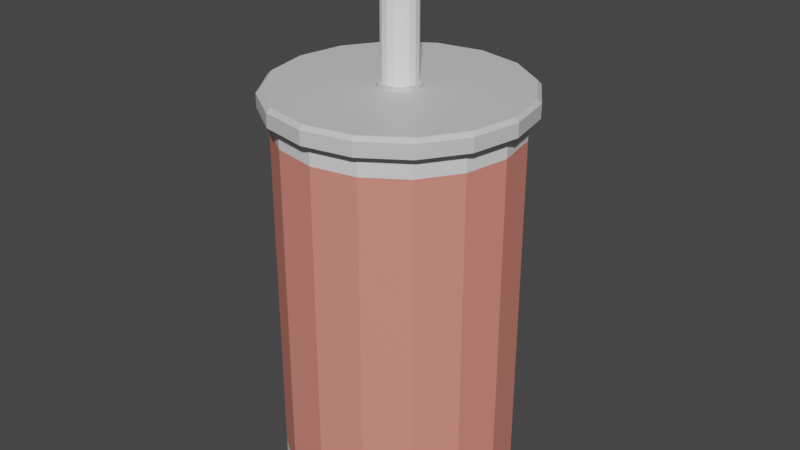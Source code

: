 # Source: PlasticCup.blend  (saved by Blender 3.5.10; exported with 4.5.12 LTS)
import bpy
from mathutils import Matrix  # noqa: F401  (used for matrix-valued properties, if any)

bpy.ops.wm.read_factory_settings(use_empty=True)
scene = bpy.context.scene
scene.name = 'Scene'

# ---- collections
col_collection = bpy.data.collections.new('Collection'); scene.collection.children.link(col_collection)

# ---- materials (node trees are filled in below, after node groups)
mat_edges = bpy.data.materials.new('Edges')
mat_edges.use_transparent_shadow = False
mat_graphic = bpy.data.materials.new('Graphic')
mat_graphic.use_transparent_shadow = False
mat_plastic = bpy.data.materials.new('Plastic')
mat_plastic.use_transparent_shadow = False
mat_straw = bpy.data.materials.new('Straw')
mat_straw.use_transparent_shadow = False

# ---- material node trees
mat_edges.use_nodes = True; mat_edges.node_tree.nodes.clear()
_N = mat_edges.node_tree.nodes; _L = mat_edges.node_tree.links
n0 = _N.new('ShaderNodeBsdfPrincipled'); n0.name = 'Principled BSDF'; n0.location = (10, 300)
n0.distribution = 'GGX'
n0.subsurface_method = 'RANDOM_WALK_SKIN'
n0.inputs[3].default_value = 1.45
n0.inputs[27].default_value = (0.0, 0.0, 0.0, 1.0)
n0.inputs[28].default_value = 1.0
n1 = _N.new('ShaderNodeOutputMaterial'); n1.name = 'Material Output'; n1.location = (300, 300)
_L.new(n0.outputs[0], n1.inputs[0])
n1.is_active_output = True
mat_graphic.use_nodes = True; mat_graphic.node_tree.nodes.clear()
_N = mat_graphic.node_tree.nodes; _L = mat_graphic.node_tree.links
n0 = _N.new('ShaderNodeBsdfPrincipled'); n0.name = 'Principled BSDF'; n0.location = (10, 300)
n0.distribution = 'GGX'
n0.subsurface_method = 'RANDOM_WALK_SKIN'
n0.inputs[0].default_value = (0.8, 0.2622, 0.2058, 1.0)
n0.inputs[3].default_value = 1.45
n0.inputs[27].default_value = (0.0, 0.0, 0.0, 1.0)
n0.inputs[28].default_value = 1.0
n1 = _N.new('ShaderNodeOutputMaterial'); n1.name = 'Material Output'; n1.location = (300, 300)
_L.new(n0.outputs[0], n1.inputs[0])
n1.is_active_output = True
mat_plastic.use_nodes = True; mat_plastic.node_tree.nodes.clear()
_N = mat_plastic.node_tree.nodes; _L = mat_plastic.node_tree.links
n0 = _N.new('ShaderNodeBsdfPrincipled'); n0.name = 'Principled BSDF'; n0.location = (10, 300)
n0.distribution = 'GGX'
n0.subsurface_method = 'RANDOM_WALK_SKIN'
n0.inputs[0].default_value = (0.6619, 0.6619, 0.6619, 1.0)
n0.inputs[3].default_value = 1.45
n0.inputs[27].default_value = (0.0, 0.0, 0.0, 1.0)
n0.inputs[28].default_value = 1.0
n1 = _N.new('ShaderNodeOutputMaterial'); n1.name = 'Material Output'; n1.location = (300, 300)
_L.new(n0.outputs[0], n1.inputs[0])
n1.is_active_output = True
mat_straw.use_nodes = True; mat_straw.node_tree.nodes.clear()
_N = mat_straw.node_tree.nodes; _L = mat_straw.node_tree.links
n0 = _N.new('ShaderNodeBsdfPrincipled'); n0.name = 'Principled BSDF'; n0.location = (10, 300)
n0.distribution = 'GGX'
n0.subsurface_method = 'RANDOM_WALK_SKIN'
n0.inputs[0].default_value = (1.0, 0.9576, 0.9893, 1.0)
n0.inputs[3].default_value = 1.45
n0.inputs[27].default_value = (0.0, 0.0, 0.0, 1.0)
n0.inputs[28].default_value = 1.0
n1 = _N.new('ShaderNodeOutputMaterial'); n1.name = 'Material Output'; n1.location = (300, 300)
_L.new(n0.outputs[0], n1.inputs[0])
n1.is_active_output = True

# ---- world
world_world = bpy.data.worlds.new('World'); scene.world = world_world
world_world.use_nodes = True; world_world.node_tree.nodes.clear()
_N = world_world.node_tree.nodes; _L = world_world.node_tree.links
n0 = _N.new('ShaderNodeOutputWorld'); n0.name = 'World Output'; n0.location = (300, 300)
n1 = _N.new('ShaderNodeBackground'); n1.name = 'Background'; n1.location = (10, 300)
n1.inputs[0].default_value = (0.05088, 0.05088, 0.05088, 1.0)
_L.new(n1.outputs[0], n0.inputs[0])
n0.is_active_output = True
world_world.color = (0.05088, 0.05088, 0.05088)
world_world.use_sun_shadow = False
world_world.sun_shadow_jitter_overblur = 0.0

# ---- meshes
me_cylinder = bpy.data.meshes.new('Cylinder')
me_cylinder.from_pydata([(0.0, 0.03835, 0.0), (0.0, 0.03418, 0.128), (0.01468, 0.03543, 0.0), (0.01308, 0.03158, 0.128), (0.02712, 0.02712, 0.0), (0.02417, 0.02417, 0.128), (0.03543, 0.01468, 0.0), (0.03158, 0.01308, 0.128), (0.03835, 0.0, 0.0), (0.03418, 0.0, 0.128), (0.03543, -0.01468, 0.0), (0.03158, -0.01308, 0.128), (0.02712, -0.02712, 0.0), (0.02417, -0.02417, 0.128), (0.01468, -0.03543, 0.0), (0.01308, -0.03158, 0.128), (0.0, -0.03835, 0.0), (0.0, -0.03418, 0.128), (-0.01468, -0.03543, 0.0), (-0.01308, -0.03158, 0.128), (-0.02712, -0.02712, 0.0), (-0.02417, -0.02417, 0.128), (-0.03543, -0.01468, 0.0), (-0.03158, -0.01308, 0.128), (-0.03835, 0.0, 0.0), (-0.03418, 0.0, 0.128), (-0.03543, 0.01468, 0.0), (-0.03158, 0.01308, 0.128), (-0.02712, 0.02712, 0.0), (-0.02417, 0.02417, 0.128), (-0.01468, 0.03543, 0.0), (-0.01308, 0.03158, 0.128), (0.01468, 0.03543, 0.128), (0.0, 0.03835, 0.128), (0.02712, 0.02712, 0.128), (0.03543, 0.01468, 0.128), (0.03835, 0.0, 0.128), (0.03543, -0.01468, 0.128), (0.02712, -0.02712, 0.128), (0.01468, -0.03543, 0.128), (0.0, -0.03835, 0.128), (-0.01468, -0.03543, 0.128), (-0.02712, -0.02712, 0.128), (-0.03543, -0.01468, 0.128), (-0.03835, 0.0, 0.128), (-0.03543, 0.01468, 0.128), (-0.02712, 0.02712, 0.128), (-0.01468, 0.03543, 0.128), (0.01308, 0.03158, 0.005002), (0.0, 0.03418, 0.005002), (0.02417, 0.02417, 0.005002), (0.03158, 0.01308, 0.005002), (0.03418, 0.0, 0.005002), (0.03158, -0.01308, 0.005002), (0.02417, -0.02417, 0.005002), (0.01308, -0.03158, 0.005002), (0.0, -0.03418, 0.005002), (-0.01308, -0.03158, 0.005002), (-0.02417, -0.02417, 0.005002), (-0.03158, -0.01308, 0.005002), (-0.03418, 0.0, 0.005002), (-0.03158, 0.01308, 0.005002), (-0.02417, 0.02417, 0.005002), (-0.01308, 0.03158, 0.005002), (0.0, 0.03835, 0.007394), (0.0, 0.03835, 0.1206), (0.01468, 0.03543, 0.1206), (0.01468, 0.03543, 0.007394), (0.02712, 0.02712, 0.1206), (0.02712, 0.02712, 0.007394), (0.03543, 0.01468, 0.1206), (0.03543, 0.01468, 0.007394), (0.03835, 0.0, 0.1206), (0.03835, 0.0, 0.007394), (0.03543, -0.01468, 0.1206), (0.03543, -0.01468, 0.007394), (0.02712, -0.02712, 0.1206), (0.02712, -0.02712, 0.007394), (0.01468, -0.03543, 0.1206), (0.01468, -0.03543, 0.007394), (0.0, -0.03835, 0.1206), (0.0, -0.03835, 0.007394), (-0.01468, -0.03543, 0.1206), (-0.01468, -0.03543, 0.007394), (-0.02712, -0.02712, 0.1206), (-0.02712, -0.02712, 0.007394), (-0.03543, -0.01468, 0.1206), (-0.03543, -0.01468, 0.007394), (-0.03835, 0.0, 0.1206), (-0.03835, 0.0, 0.007394), (-0.03543, 0.01468, 0.1206), (-0.03543, 0.01468, 0.007394), (-0.02712, 0.02712, 0.1206), (-0.02712, 0.02712, 0.007394), (-0.01468, 0.03543, 0.1206), (-0.01468, 0.03543, 0.007394)], [], [(65, 33, 32, 66), (66, 32, 34, 68), (68, 34, 35, 70), (70, 35, 36, 72), (72, 36, 37, 74), (74, 37, 38, 76), (76, 38, 39, 78), (78, 39, 40, 80), (80, 40, 41, 82), (82, 41, 42, 84), (84, 42, 43, 86), (86, 43, 44, 88), (88, 44, 45, 90), (90, 45, 46, 92), (1, 31, 63, 49), (92, 46, 47, 94), (94, 47, 33, 65), (0, 2, 4, 6, 8, 10, 12, 14, 16, 18, 20, 22, 24, 26, 28, 30), (1, 3, 32, 33), (3, 5, 34, 32), (5, 7, 35, 34), (7, 9, 36, 35), (9, 11, 37, 36), (11, 13, 38, 37), (13, 15, 39, 38), (15, 17, 40, 39), (17, 19, 41, 40), (19, 21, 42, 41), (21, 23, 43, 42), (23, 25, 44, 43), (25, 27, 45, 44), (27, 29, 46, 45), (29, 31, 47, 46), (31, 1, 33, 47), (48, 49, 63, 62, 61, 60, 59, 58, 57, 56, 55, 54, 53, 52, 51, 50), (19, 17, 56, 57), (5, 3, 48, 50), (21, 19, 57, 58), (7, 5, 50, 51), (23, 21, 58, 59), (9, 7, 51, 52), (25, 23, 59, 60), (11, 9, 52, 53), (27, 25, 60, 61), (13, 11, 53, 54), (29, 27, 61, 62), (15, 13, 54, 55), (31, 29, 62, 63), (17, 15, 55, 56), (3, 1, 49, 48), (30, 95, 64, 0), (95, 94, 65, 64), (28, 93, 95, 30), (93, 92, 94, 95), (26, 91, 93, 28), (91, 90, 92, 93), (24, 89, 91, 26), (89, 88, 90, 91), (22, 87, 89, 24), (87, 86, 88, 89), (20, 85, 87, 22), (85, 84, 86, 87), (18, 83, 85, 20), (83, 82, 84, 85), (16, 81, 83, 18), (81, 80, 82, 83), (14, 79, 81, 16), (79, 78, 80, 81), (12, 77, 79, 14), (77, 76, 78, 79), (10, 75, 77, 12), (75, 74, 76, 77), (8, 73, 75, 10), (73, 72, 74, 75), (6, 71, 73, 8), (71, 70, 72, 73), (4, 69, 71, 6), (69, 68, 70, 71), (2, 67, 69, 4), (67, 66, 68, 69), (0, 64, 67, 2), (64, 65, 66, 67)])
me_cylinder.polygons.foreach_set('material_index', [0, 0, 0, 0, 0, 0, 0, 0, 0, 0, 0, 0, 0, 0, 0, 0, 0, 0, 0, 0, 0, 0, 0, 0, 0, 0, 0, 0, 0, 0, 0, 0, 0, 0, 0, 0, 0, 0, 0, 0, 0, 0, 0, 0, 0, 0, 0, 0, 0, 0, 0, 1, 0, 1, 0, 1, 0, 1, 0, 1, 0, 1, 0, 1, 0, 1, 0, 1, 0, 1, 0, 1, 0, 1, 0, 1, 0, 1, 0, 1, 0, 1])
_uv = me_cylinder.uv_layers.new(name='UVMap')
_uv.uv.foreach_set('vector', [1.0, 0.8333, 1.0, 1.0, 0.9375, 1.0, 0.9375, 0.8333, 0.9375, 0.8333, 0.9375, 1.0, 0.875, 1.0, 0.875, 0.8333, 0.875, 0.8333, 0.875, 1.0, 0.8125, 1.0, 0.8125, 0.8333, 0.8125, 0.8333, 0.8125, 1.0, 0.75, 1.0, 0.75, 0.8333, 0.75, 0.8333, 0.75, 1.0, 0.6875, 1.0, 0.6875, 0.8333, 0.6875, 0.8333, 0.6875, 1.0, 0.625, 1.0, 0.625, 0.8333, 0.625, 0.8333, 0.625, 1.0, 0.5625, 1.0, 0.5625, 0.8333, 0.5625, 0.8333, 0.5625, 1.0, 0.5, 1.0, 0.5, 0.8333, 0.5, 0.8333, 0.5, 1.0, 0.4375, 1.0, 0.4375, 0.8333, 0.4375, 0.8333, 0.4375, 1.0, 0.375, 1.0, 0.375, 0.8333, 0.375, 0.8333, 0.375, 1.0, 0.3125, 1.0, 0.3125, 0.8333, 0.3125, 0.8333, 0.3125, 1.0, 0.25, 1.0, 0.25, 0.8333, 0.25, 0.8333, 0.25, 1.0, 0.1875, 1.0, 0.1875, 0.8333, 0.1875, 0.8333, 0.1875, 1.0, 0.125, 1.0, 0.125, 0.8333, 0.25, 0.4639, 0.1681, 0.4476, 0.1681, 0.4476, 0.25, 0.4639, 0.125, 0.8333, 0.125, 1.0, 0.0625, 1.0, 0.0625, 0.8333, 0.0625, 0.8333, 0.0625, 1.0, 0.0, 1.0, 0.0, 0.8333, 0.75, 0.49, 0.8418, 0.4717, 0.9197, 0.4197, 0.9717, 0.3418, 0.99, 0.25, 0.9717, 0.1582, 0.9197, 0.08029, 0.8418, 0.02827, 0.75, 0.01, 0.6582, 0.02827, 0.5803, 0.08029, 0.5283, 0.1582, 0.51, 0.25, 0.5283, 0.3418, 0.5803, 0.4197, 0.6582, 0.4717, 0.25, 0.4639, 0.3319, 0.4476, 0.3418, 0.4717, 0.25, 0.49, 0.3319, 0.4476, 0.4013, 0.4013, 0.4197, 0.4197, 0.3418, 0.4717, 0.4013, 0.4013, 0.4476, 0.3319, 0.4717, 0.3418, 0.4197, 0.4197, 0.4476, 0.3319, 0.4639, 0.25, 0.49, 0.25, 0.4717, 0.3418, 0.4639, 0.25, 0.4476, 0.1681, 0.4717, 0.1582, 0.49, 0.25, 0.4476, 0.1681, 0.4013, 0.09874, 0.4197, 0.08029, 0.4717, 0.1582, 0.4013, 0.09874, 0.3319, 0.05237, 0.3418, 0.02827, 0.4197, 0.08029, 0.3319, 0.05237, 0.25, 0.03609, 0.25, 0.01, 0.3418, 0.02827, 0.25, 0.03609, 0.1681, 0.05237, 0.1582, 0.02827, 0.25, 0.01, 0.1681, 0.05237, 0.09874, 0.09874, 0.08029, 0.08029, 0.1582, 0.02827, 0.09874, 0.09874, 0.05237, 0.1681, 0.02827, 0.1582, 0.08029, 0.08029, 0.05237, 0.1681, 0.03609, 0.25, 0.01, 0.25, 0.02827, 0.1582, 0.03609, 0.25, 0.05237, 0.3319, 0.02827, 0.3418, 0.01, 0.25, 0.05237, 0.3319, 0.09874, 0.4013, 0.08029, 0.4197, 0.02827, 0.3418, 0.09874, 0.4013, 0.1681, 0.4476, 0.1582, 0.4717, 0.08029, 0.4197, 0.1681, 0.4476, 0.25, 0.4639, 0.25, 0.49, 0.1582, 0.4717, 0.3319, 0.4476, 0.25, 0.4639, 0.1681, 0.4476, 0.09874, 0.4013, 0.05237, 0.3319, 0.03609, 0.25, 0.05237, 0.1681, 0.09874, 0.09874, 0.1681, 0.05237, 0.25, 0.03609, 0.3319, 0.05237, 0.4013, 0.09874, 0.4476, 0.1681, 0.4639, 0.25, 0.4476, 0.3319, 0.4013, 0.4013, 0.1681, 0.05237, 0.25, 0.03609, 0.25, 0.03609, 0.1681, 0.05237, 0.4013, 0.4013, 0.3319, 0.4476, 0.3319, 0.4476, 0.4013, 0.4013, 0.09874, 0.09874, 0.1681, 0.05237, 0.1681, 0.05237, 0.09874, 0.09874, 0.4476, 0.3319, 0.4013, 0.4013, 0.4013, 0.4013, 0.4476, 0.3319, 0.05237, 0.1681, 0.09874, 0.09874, 0.09874, 0.09874, 0.05237, 0.1681, 0.4639, 0.25, 0.4476, 0.3319, 0.4476, 0.3319, 0.4639, 0.25, 0.03609, 0.25, 0.05237, 0.1681, 0.05237, 0.1681, 0.03609, 0.25, 0.4476, 0.1681, 0.4639, 0.25, 0.4639, 0.25, 0.4476, 0.1681, 0.05237, 0.3319, 0.03609, 0.25, 0.03609, 0.25, 0.05237, 0.3319, 0.4013, 0.09874, 0.4476, 0.1681, 0.4476, 0.1681, 0.4013, 0.09874, 0.09874, 0.4013, 0.05237, 0.3319, 0.05237, 0.3319, 0.09874, 0.4013, 0.3319, 0.05237, 0.4013, 0.09874, 0.4013, 0.09874, 0.3319, 0.05237, 0.1681, 0.4476, 0.09874, 0.4013, 0.09874, 0.4013, 0.1681, 0.4476, 0.25, 0.03609, 0.3319, 0.05237, 0.3319, 0.05237, 0.25, 0.03609, 0.3319, 0.4476, 0.25, 0.4639, 0.25, 0.4639, 0.3319, 0.4476, 0.0625, 0.5, 0.0625, 0.6667, 0.0, 0.6667, 0.0, 0.5, 0.0625, 0.6667, 0.0625, 0.8333, 0.0, 0.8333, 0.0, 0.6667, 0.125, 0.5, 0.125, 0.6667, 0.0625, 0.6667, 0.0625, 0.5, 0.125, 0.6667, 0.125, 0.8333, 0.0625, 0.8333, 0.0625, 0.6667, 0.1875, 0.5, 0.1875, 0.6667, 0.125, 0.6667, 0.125, 0.5, 0.1875, 0.6667, 0.1875, 0.8333, 0.125, 0.8333, 0.125, 0.6667, 0.25, 0.5, 0.25, 0.6667, 0.1875, 0.6667, 0.1875, 0.5, 0.25, 0.6667, 0.25, 0.8333, 0.1875, 0.8333, 0.1875, 0.6667, 0.3125, 0.5, 0.3125, 0.6667, 0.25, 0.6667, 0.25, 0.5, 0.3125, 0.6667, 0.3125, 0.8333, 0.25, 0.8333, 0.25, 0.6667, 0.375, 0.5, 0.375, 0.6667, 0.3125, 0.6667, 0.3125, 0.5, 0.375, 0.6667, 0.375, 0.8333, 0.3125, 0.8333, 0.3125, 0.6667, 0.4375, 0.5, 0.4375, 0.6667, 0.375, 0.6667, 0.375, 0.5, 0.4375, 0.6667, 0.4375, 0.8333, 0.375, 0.8333, 0.375, 0.6667, 0.5, 0.5, 0.5, 0.6667, 0.4375, 0.6667, 0.4375, 0.5, 0.5, 0.6667, 0.5, 0.8333, 0.4375, 0.8333, 0.4375, 0.6667, 0.5625, 0.5, 0.5625, 0.6667, 0.5, 0.6667, 0.5, 0.5, 0.5625, 0.6667, 0.5625, 0.8333, 0.5, 0.8333, 0.5, 0.6667, 0.625, 0.5, 0.625, 0.6667, 0.5625, 0.6667, 0.5625, 0.5, 0.625, 0.6667, 0.625, 0.8333, 0.5625, 0.8333, 0.5625, 0.6667, 0.6875, 0.5, 0.6875, 0.6667, 0.625, 0.6667, 0.625, 0.5, 0.6875, 0.6667, 0.6875, 0.8333, 0.625, 0.8333, 0.625, 0.6667, 0.75, 0.5, 0.75, 0.6667, 0.6875, 0.6667, 0.6875, 0.5, 0.75, 0.6667, 0.75, 0.8333, 0.6875, 0.8333, 0.6875, 0.6667, 0.8125, 0.5, 0.8125, 0.6667, 0.75, 0.6667, 0.75, 0.5, 0.8125, 0.6667, 0.8125, 0.8333, 0.75, 0.8333, 0.75, 0.6667, 0.875, 0.5, 0.875, 0.6667, 0.8125, 0.6667, 0.8125, 0.5, 0.875, 0.6667, 0.875, 0.8333, 0.8125, 0.8333, 0.8125, 0.6667, 0.9375, 0.5, 0.9375, 0.6667, 0.875, 0.6667, 0.875, 0.5, 0.9375, 0.6667, 0.9375, 0.8333, 0.875, 0.8333, 0.875, 0.6667, 1.0, 0.5, 1.0, 0.6667, 0.9375, 0.6667, 0.9375, 0.5, 1.0, 0.6667, 1.0, 0.8333, 0.9375, 0.8333, 0.9375, 0.6667])
me_cylinder.materials.append(mat_edges)
me_cylinder.materials.append(mat_graphic)
me_cylinder.update()
me_cylinder_001 = bpy.data.meshes.new('Cylinder.001')
me_cylinder_001.from_pydata([(0.0, 0.007065, 0.1335), (-1.899e-09, 0.03716, 0.1277), (-0.002704, 0.006527, 0.1335), (-0.01422, 0.03433, 0.1277), (-0.004996, 0.004996, 0.1335), (-0.02628, 0.02628, 0.1277), (-0.006527, 0.002704, 0.1335), (-0.03433, 0.01422, 0.1277), (-0.007065, 0.0, 0.1335), (-0.03716, 0.0, 0.1277), (-0.006527, -0.002704, 0.1335), (-0.03433, -0.01422, 0.1277), (-0.004996, -0.004996, 0.1335), (-0.02628, -0.02628, 0.1277), (-0.002704, -0.006527, 0.1335), (-0.01422, -0.03433, 0.1277), (0.0, -0.007065, 0.1335), (-1.899e-09, -0.03716, 0.1277), (0.002704, -0.006527, 0.1335), (0.01422, -0.03433, 0.1277), (0.004996, -0.004996, 0.1335), (0.02628, -0.02628, 0.1277), (0.006527, -0.002704, 0.1335), (0.03433, -0.01422, 0.1277), (0.007065, 0.0, 0.1335), (0.03716, 0.0, 0.1277), (0.006527, 0.002704, 0.1335), (0.03433, 0.01422, 0.1277), (0.004996, 0.004996, 0.1335), (0.02628, 0.02628, 0.1277), (0.002704, 0.006527, 0.1335), (0.01422, 0.03433, 0.1277), (-0.01596, 0.03852, 0.1277), (-1.899e-09, 0.04169, 0.1277), (-0.02948, 0.02948, 0.1277), (-0.03852, 0.01596, 0.1277), (-0.04169, 0.0, 0.1277), (-0.03852, -0.01596, 0.1277), (-0.02948, -0.02948, 0.1277), (-0.01596, -0.03852, 0.1277), (-1.899e-09, -0.04169, 0.1277), (0.01596, -0.03852, 0.1277), (0.02948, -0.02948, 0.1277), (0.03852, -0.01596, 0.1277), (0.04169, 0.0, 0.1277), (0.03852, 0.01596, 0.1277), (0.02948, 0.02948, 0.1277), (0.01596, 0.03852, 0.1277), (-0.01422, 0.03433, 0.1333), (-7.421e-11, 0.03716, 0.1333), (-0.02628, 0.02628, 0.1333), (-0.03433, 0.01422, 0.1333), (-0.03716, 0.0, 0.1333), (-0.03433, -0.01422, 0.1333), (-0.02628, -0.02628, 0.1333), (-0.01422, -0.03433, 0.1333), (-7.421e-11, -0.03716, 0.1333), (0.01422, -0.03433, 0.1333), (0.02628, -0.02628, 0.1333), (0.03433, -0.01422, 0.1333), (0.03716, 0.0, 0.1333), (0.03433, 0.01422, 0.1333), (0.02628, 0.02628, 0.1333), (0.01422, 0.03433, 0.1333), (0.0, 0.04039, 0.1335), (-0.01546, 0.03731, 0.1335), (-0.02856, 0.02856, 0.1335), (-0.03731, 0.01546, 0.1335), (-0.04039, 0.0, 0.1335), (-0.03731, -0.01546, 0.1335), (-0.02856, -0.02856, 0.1335), (-0.01546, -0.03731, 0.1335), (0.0, -0.04039, 0.1335), (0.01546, -0.03731, 0.1335), (0.02856, -0.02856, 0.1335), (0.03731, -0.01546, 0.1335), (0.04039, 0.0, 0.1335), (0.03731, 0.01546, 0.1335), (0.02856, 0.02856, 0.1335), (0.01546, 0.03731, 0.1335), (2.132e-09, 0.00474, 0.1752), (-0.001814, 0.004379, 0.1752), (-0.003352, 0.003352, 0.1752), (-0.004379, 0.001814, 0.1752), (-0.00474, 0.0, 0.1752), (-0.004379, -0.001814, 0.1752), (-0.003352, -0.003352, 0.1752), (-0.001814, -0.004379, 0.1752), (2.132e-09, -0.00474, 0.1752), (0.001814, -0.004379, 0.1752), (0.003352, -0.003352, 0.1752), (0.004379, -0.001814, 0.1752), (0.00474, 0.0, 0.1752), (0.004379, 0.001814, 0.1752), (0.003352, 0.003352, 0.1752), (0.001814, 0.004379, 0.1752), (2.132e-09, 0.005759, 0.1752), (-0.002204, 0.005321, 0.1752), (-0.004072, 0.004072, 0.1752), (-0.005321, 0.002204, 0.1752), (-0.005759, 0.0, 0.1752), (-0.005321, -0.002204, 0.1752), (-0.004072, -0.004072, 0.1752), (-0.002204, -0.005321, 0.1752), (2.132e-09, -0.005759, 0.1752), (0.002204, -0.005321, 0.1752), (0.004072, -0.004072, 0.1752), (0.005321, -0.002204, 0.1752), (0.005759, 0.0, 0.1752), (0.005321, 0.002204, 0.1752), (0.004072, 0.004072, 0.1752), (0.002204, 0.005321, 0.1752), (3.046e-08, 0.00474, 0.1344), (-0.001814, 0.004379, 0.1344), (-0.003352, 0.003352, 0.1344), (-0.004379, 0.001814, 0.1344), (-0.00474, 0.0, 0.1344), (-0.004379, -0.001814, 0.1344), (-0.003352, -0.003352, 0.1344), (-0.001814, -0.004379, 0.1344), (3.046e-08, -0.00474, 0.1344), (0.001814, -0.004379, 0.1344), (0.003352, -0.003352, 0.1344), (0.004379, -0.001814, 0.1344), (0.00474, 0.0, 0.1344), (0.004379, 0.001814, 0.1344), (0.003352, 0.003352, 0.1344), (0.001814, 0.004379, 0.1344), (-5.946e-07, 0.005759, 0.007389), (-0.002205, 0.005321, 0.007389), (-0.004073, 0.004072, 0.007389), (-0.005322, 0.002204, 0.007389), (-0.00576, -7.569e-10, 0.007389), (-0.005322, -0.002204, 0.007389), (-0.004073, -0.004072, 0.007389), (-0.002205, -0.005321, 0.007389), (-5.946e-07, -0.005759, 0.007389), (0.002203, -0.005321, 0.007389), (0.004072, -0.004072, 0.007389), (0.00532, -0.002204, 0.007389), (0.005759, -7.569e-10, 0.007389), (0.00532, 0.002204, 0.007389), (0.004072, 0.004072, 0.007389), (0.002203, 0.005321, 0.007389), (-5.641e-07, 0.00474, 0.0082), (-0.001815, 0.004379, 0.0082), (-0.003352, 0.003352, 0.0082), (-0.00438, 0.001814, 0.0082), (-0.004741, -7.569e-10, 0.0082), (-0.00438, -0.001814, 0.0082), (-0.003352, -0.003352, 0.0082), (-0.001815, -0.004379, 0.0082), (-5.641e-07, -0.00474, 0.0082), (0.001813, -0.004379, 0.0082), (0.003351, -0.003352, 0.0082), (0.004379, -0.001814, 0.0082), (0.00474, -7.569e-10, 0.0082), (0.004379, 0.001814, 0.0082), (0.003351, 0.003352, 0.0082), (0.001813, 0.004379, 0.0082), (0.0, 0.04169, 0.1322), (-0.01596, 0.03852, 0.1322), (-0.02948, 0.02948, 0.1322), (-0.03852, 0.01596, 0.1322), (-0.04169, 0.0, 0.1322), (-0.03852, -0.01596, 0.1322), (-0.02948, -0.02948, 0.1322), (-0.01596, -0.03852, 0.1322), (0.0, -0.04169, 0.1322), (0.01596, -0.03852, 0.1322), (0.02948, -0.02948, 0.1322), (0.03852, -0.01596, 0.1322), (0.04169, 0.0, 0.1322), (0.03852, 0.01596, 0.1322), (0.02948, 0.02948, 0.1322), (0.01596, 0.03852, 0.1322), (0.0, 0.005759, 0.1335), (-0.002204, 0.005321, 0.1335), (-0.004072, 0.004072, 0.1335), (-0.005321, 0.002204, 0.1335), (-0.005759, 0.0, 0.1335), (-0.005321, -0.002204, 0.1335), (-0.004072, -0.004072, 0.1335), (-0.002204, -0.005321, 0.1335), (0.0, -0.005759, 0.1335), (0.002204, -0.005321, 0.1335), (0.004072, -0.004072, 0.1335), (0.005321, -0.002204, 0.1335), (0.005759, 0.0, 0.1335), (0.005321, 0.002204, 0.1335), (0.004072, 0.004072, 0.1335), (0.002204, 0.005321, 0.1335), (0.0, 0.005759, 0.1347), (-0.002204, 0.005321, 0.1347), (-0.004072, 0.004072, 0.1347), (-0.005321, 0.002204, 0.1347), (-0.005759, 0.0, 0.1347), (-0.005321, -0.002204, 0.1347), (-0.004072, -0.004072, 0.1347), (-0.002204, -0.005321, 0.1347), (0.0, -0.005759, 0.1347), (0.002204, -0.005321, 0.1347), (0.004072, -0.004072, 0.1347), (0.005321, -0.002204, 0.1347), (0.005759, 0.0, 0.1347), (0.005321, 0.002204, 0.1347), (0.004072, 0.004072, 0.1347), (0.002204, 0.005321, 0.1347), (0.0, 0.007065, 0.1347), (-0.002704, 0.006527, 0.1347), (-0.004996, 0.004996, 0.1347), (-0.006527, 0.002704, 0.1347), (-0.007065, 0.0, 0.1347), (-0.006527, -0.002704, 0.1347), (-0.004996, -0.004996, 0.1347), (-0.002704, -0.006527, 0.1347), (0.0, -0.007065, 0.1347), (0.002704, -0.006527, 0.1347), (0.004996, -0.004996, 0.1347), (0.006527, -0.002704, 0.1347), (0.007065, 0.0, 0.1347), (0.006527, 0.002704, 0.1347), (0.004996, 0.004996, 0.1347), (0.002704, 0.006527, 0.1347)], [], [(160, 33, 32, 161), (161, 32, 34, 162), (162, 34, 35, 163), (163, 35, 36, 164), (164, 36, 37, 165), (165, 37, 38, 166), (166, 38, 39, 167), (167, 39, 40, 168), (168, 40, 41, 169), (169, 41, 42, 170), (170, 42, 43, 171), (171, 43, 44, 172), (172, 44, 45, 173), (173, 45, 46, 174), (1, 31, 63, 49), (174, 46, 47, 175), (175, 47, 33, 160), (183, 184, 104, 103), (1, 3, 32, 33), (3, 5, 34, 32), (5, 7, 35, 34), (7, 9, 36, 35), (9, 11, 37, 36), (11, 13, 38, 37), (13, 15, 39, 38), (15, 17, 40, 39), (17, 19, 41, 40), (19, 21, 42, 41), (21, 23, 43, 42), (23, 25, 44, 43), (25, 27, 45, 44), (27, 29, 46, 45), (29, 31, 47, 46), (31, 1, 33, 47), (19, 17, 56, 57), (5, 3, 48, 50), (21, 19, 57, 58), (7, 5, 50, 51), (23, 21, 58, 59), (9, 7, 51, 52), (25, 23, 59, 60), (11, 9, 52, 53), (27, 25, 60, 61), (13, 11, 53, 54), (29, 27, 61, 62), (15, 13, 54, 55), (31, 29, 62, 63), (17, 15, 55, 56), (3, 1, 49, 48), (2, 0, 64, 65), (4, 2, 65, 66), (6, 4, 66, 67), (8, 6, 67, 68), (10, 8, 68, 69), (12, 10, 69, 70), (14, 12, 70, 71), (16, 14, 71, 72), (18, 16, 72, 73), (20, 18, 73, 74), (22, 20, 74, 75), (24, 22, 75, 76), (26, 24, 76, 77), (28, 26, 77, 78), (30, 28, 78, 79), (0, 30, 79, 64), (92, 93, 125, 124), (176, 177, 97, 96), (191, 176, 96, 111), (184, 185, 105, 104), (177, 178, 98, 97), (185, 186, 106, 105), (178, 179, 99, 98), (186, 187, 107, 106), (179, 180, 100, 99), (187, 188, 108, 107), (180, 181, 101, 100), (188, 189, 109, 108), (181, 182, 102, 101), (189, 190, 110, 109), (182, 183, 103, 102), (190, 191, 111, 110), (81, 80, 96, 97), (82, 81, 97, 98), (83, 82, 98, 99), (84, 83, 99, 100), (85, 84, 100, 101), (86, 85, 101, 102), (87, 86, 102, 103), (88, 87, 103, 104), (89, 88, 104, 105), (90, 89, 105, 106), (91, 90, 106, 107), (92, 91, 107, 108), (93, 92, 108, 109), (94, 93, 109, 110), (95, 94, 110, 111), (80, 95, 111, 96), (122, 123, 155, 154), (85, 86, 118, 117), (93, 94, 126, 125), (86, 87, 119, 118), (94, 95, 127, 126), (87, 88, 120, 119), (80, 81, 113, 112), (95, 80, 112, 127), (88, 89, 121, 120), (81, 82, 114, 113), (89, 90, 122, 121), (82, 83, 115, 114), (90, 91, 123, 122), (83, 84, 116, 115), (91, 92, 124, 123), (84, 85, 117, 116), (189, 188, 140, 141), (121, 122, 154, 153), (188, 187, 139, 140), (120, 121, 153, 152), (187, 186, 138, 139), (119, 120, 152, 151), (186, 185, 137, 138), (118, 119, 151, 150), (185, 184, 136, 137), (117, 118, 150, 149), (184, 183, 135, 136), (116, 117, 149, 148), (183, 182, 134, 135), (115, 116, 148, 147), (182, 181, 133, 134), (133, 132, 148, 149), (132, 131, 147, 148), (131, 130, 146, 147), (130, 129, 145, 146), (129, 128, 144, 145), (128, 143, 159, 144), (143, 142, 158, 159), (142, 141, 157, 158), (141, 140, 156, 157), (140, 139, 155, 156), (139, 138, 154, 155), (138, 137, 153, 154), (137, 136, 152, 153), (136, 135, 151, 152), (135, 134, 150, 151), (134, 133, 149, 150), (190, 189, 141, 142), (123, 124, 156, 155), (177, 176, 128, 129), (191, 190, 142, 143), (124, 125, 157, 156), (178, 177, 129, 130), (176, 191, 143, 128), (125, 126, 158, 157), (179, 178, 130, 131), (112, 113, 145, 144), (126, 127, 159, 158), (180, 179, 131, 132), (113, 114, 146, 145), (127, 112, 144, 159), (181, 180, 132, 133), (114, 115, 147, 146), (65, 64, 160, 161), (66, 65, 161, 162), (67, 66, 162, 163), (68, 67, 163, 164), (69, 68, 164, 165), (70, 69, 165, 166), (71, 70, 166, 167), (72, 71, 167, 168), (73, 72, 168, 169), (74, 73, 169, 170), (75, 74, 170, 171), (76, 75, 171, 172), (77, 76, 172, 173), (78, 77, 173, 174), (79, 78, 174, 175), (64, 79, 175, 160), (187, 186, 202, 203), (0, 2, 209, 208), (26, 28, 222, 221), (186, 185, 201, 202), (24, 26, 221, 220), (185, 184, 200, 201), (22, 24, 220, 219), (184, 183, 199, 200), (20, 22, 219, 218), (183, 182, 198, 199), (18, 20, 218, 217), (182, 181, 197, 198), (16, 18, 217, 216), (181, 180, 196, 197), (14, 16, 216, 215), (180, 179, 195, 196), (208, 209, 193, 192), (209, 210, 194, 193), (210, 211, 195, 194), (211, 212, 196, 195), (212, 213, 197, 196), (213, 214, 198, 197), (214, 215, 199, 198), (215, 216, 200, 199), (216, 217, 201, 200), (217, 218, 202, 201), (218, 219, 203, 202), (219, 220, 204, 203), (220, 221, 205, 204), (221, 222, 206, 205), (222, 223, 207, 206), (223, 208, 192, 207), (28, 30, 223, 222), (2, 4, 210, 209), (188, 187, 203, 204), (30, 0, 208, 223), (4, 6, 211, 210), (189, 188, 204, 205), (6, 8, 212, 211), (190, 189, 205, 206), (177, 176, 192, 193), (8, 10, 213, 212), (191, 190, 206, 207), (178, 177, 193, 194), (10, 12, 214, 213), (176, 191, 207, 192), (179, 178, 194, 195), (12, 14, 215, 214)])
me_cylinder_001.polygons.foreach_set('material_index', [0, 0, 0, 0, 0, 0, 0, 0, 0, 0, 0, 0, 0, 0, 0, 0, 0, 1, 0, 0, 0, 0, 0, 0, 0, 0, 0, 0, 0, 0, 0, 0, 0, 0, 0, 0, 0, 0, 0, 0, 0, 0, 0, 0, 0, 0, 0, 0, 0, 0, 0, 0, 0, 0, 0, 0, 0, 0, 0, 0, 0, 0, 0, 0, 0, 1, 1, 1, 1, 1, 1, 1, 1, 1, 1, 1, 1, 1, 1, 1, 1, 1, 1, 1, 1, 1, 1, 1, 1, 1, 1, 1, 1, 1, 1, 1, 1, 1, 1, 1, 1, 1, 1, 1, 1, 1, 1, 1, 1, 1, 1, 1, 1, 1, 1, 1, 1, 1, 1, 1, 1, 1, 1, 0, 1, 1, 1, 1, 1, 1, 1, 1, 1, 1, 1, 1, 1, 1, 1, 1, 1, 1, 1, 1, 1, 1, 1, 1, 1, 1, 1, 1, 1, 1, 1, 1, 1, 1, 1, 1, 0, 0, 0, 0, 0, 0, 0, 0, 0, 0, 0, 0, 0, 0, 0, 0, 1, 0, 0, 1, 0, 1, 0, 0, 0, 1, 0, 1, 0, 1, 0, 1, 0, 0, 0, 0, 0, 0, 0, 0, 0, 0, 0, 0, 0, 0, 0, 0, 0, 0, 1, 0, 0, 1, 0, 1, 1, 0, 1, 1, 0, 1, 1, 0])
_uv = me_cylinder_001.uv_layers.new(name='UVMap')
_uv.uv.foreach_set('vector', [1.0, 0.5, 1.0, 1.0, 0.9375, 1.0, 0.9375, 0.5, 0.9375, 0.5, 0.9375, 1.0, 0.875, 1.0, 0.875, 0.5, 0.875, 0.5, 0.875, 1.0, 0.8125, 1.0, 0.8125, 0.5, 0.8125, 0.5, 0.8125, 1.0, 0.75, 1.0, 0.75, 0.5, 0.75, 0.5, 0.75, 1.0, 0.6875, 1.0, 0.6875, 0.5, 0.6875, 0.5, 0.6875, 1.0, 0.625, 1.0, 0.625, 0.5, 0.625, 0.5, 0.625, 1.0, 0.5625, 1.0, 0.5625, 0.5, 0.5625, 0.5, 0.5625, 1.0, 0.5, 1.0, 0.5, 0.5, 0.5, 0.5, 0.5, 1.0, 0.4375, 1.0, 0.4375, 0.5, 0.4375, 0.5, 0.4375, 1.0, 0.375, 1.0, 0.375, 0.5, 0.375, 0.5, 0.375, 1.0, 0.3125, 1.0, 0.3125, 0.5, 0.3125, 0.5, 0.3125, 1.0, 0.25, 1.0, 0.25, 0.5, 0.25, 0.5, 0.25, 1.0, 0.1875, 1.0, 0.1875, 0.5, 0.1875, 0.5, 0.1875, 1.0, 0.125, 1.0, 0.125, 0.5, 0.25, 0.4639, 0.1681, 0.4476, 0.1681, 0.4476, 0.25, 0.4639, 0.125, 0.5, 0.125, 1.0, 0.0625, 1.0, 0.0625, 0.5, 0.0625, 0.5, 0.0625, 1.0, 0.0, 1.0, 0.0, 0.5, 0.7627, 0.2194, 0.75, 0.2168, 0.75, 0.2168, 0.7627, 0.2194, 0.25, 0.4639, 0.3319, 0.4476, 0.3418, 0.4717, 0.25, 0.49, 0.3319, 0.4476, 0.4013, 0.4013, 0.4197, 0.4197, 0.3418, 0.4717, 0.4013, 0.4013, 0.4476, 0.3319, 0.4717, 0.3418, 0.4197, 0.4197, 0.4476, 0.3319, 0.4639, 0.25, 0.49, 0.25, 0.4717, 0.3418, 0.4639, 0.25, 0.4476, 0.1681, 0.4717, 0.1582, 0.49, 0.25, 0.4476, 0.1681, 0.4013, 0.09874, 0.4197, 0.08029, 0.4717, 0.1582, 0.4013, 0.09874, 0.3319, 0.05237, 0.3418, 0.02827, 0.4197, 0.08029, 0.3319, 0.05237, 0.25, 0.03609, 0.25, 0.01, 0.3418, 0.02827, 0.25, 0.03609, 0.1681, 0.05237, 0.1582, 0.02827, 0.25, 0.01, 0.1681, 0.05237, 0.09874, 0.09874, 0.08029, 0.08029, 0.1582, 0.02827, 0.09874, 0.09874, 0.05237, 0.1681, 0.02827, 0.1582, 0.08029, 0.08029, 0.05237, 0.1681, 0.03609, 0.25, 0.01, 0.25, 0.02827, 0.1582, 0.03609, 0.25, 0.05237, 0.3319, 0.02827, 0.3418, 0.01, 0.25, 0.05237, 0.3319, 0.09874, 0.4013, 0.08029, 0.4197, 0.02827, 0.3418, 0.09874, 0.4013, 0.1681, 0.4476, 0.1582, 0.4717, 0.08029, 0.4197, 0.1681, 0.4476, 0.25, 0.4639, 0.25, 0.49, 0.1582, 0.4717, 0.1681, 0.05237, 0.25, 0.03609, 0.25, 0.03609, 0.1681, 0.05237, 0.4013, 0.4013, 0.3319, 0.4476, 0.3319, 0.4476, 0.4013, 0.4013, 0.09874, 0.09874, 0.1681, 0.05237, 0.1681, 0.05237, 0.09874, 0.09874, 0.4476, 0.3319, 0.4013, 0.4013, 0.4013, 0.4013, 0.4476, 0.3319, 0.05237, 0.1681, 0.09874, 0.09874, 0.09874, 0.09874, 0.05237, 0.1681, 0.4639, 0.25, 0.4476, 0.3319, 0.4476, 0.3319, 0.4639, 0.25, 0.03609, 0.25, 0.05237, 0.1681, 0.05237, 0.1681, 0.03609, 0.25, 0.4476, 0.1681, 0.4639, 0.25, 0.4639, 0.25, 0.4476, 0.1681, 0.05237, 0.3319, 0.03609, 0.25, 0.03609, 0.25, 0.05237, 0.3319, 0.4013, 0.09874, 0.4476, 0.1681, 0.4476, 0.1681, 0.4013, 0.09874, 0.09874, 0.4013, 0.05237, 0.3319, 0.05237, 0.3319, 0.09874, 0.4013, 0.3319, 0.05237, 0.4013, 0.09874, 0.4013, 0.09874, 0.3319, 0.05237, 0.1681, 0.4476, 0.09874, 0.4013, 0.09874, 0.4013, 0.1681, 0.4476, 0.25, 0.03609, 0.3319, 0.05237, 0.3319, 0.05237, 0.25, 0.03609, 0.3319, 0.4476, 0.25, 0.4639, 0.25, 0.4639, 0.3319, 0.4476, 0.7656, 0.2876, 0.75, 0.2907, 0.75, 0.4825, 0.839, 0.4648, 0.7788, 0.2788, 0.7656, 0.2876, 0.839, 0.4648, 0.9144, 0.4144, 0.7876, 0.2656, 0.7788, 0.2788, 0.9144, 0.4144, 0.9648, 0.339, 0.7907, 0.25, 0.7876, 0.2656, 0.9648, 0.339, 0.9825, 0.25, 0.7876, 0.2344, 0.7907, 0.25, 0.9825, 0.25, 0.9648, 0.161, 0.7788, 0.2212, 0.7876, 0.2344, 0.9648, 0.161, 0.9144, 0.08561, 0.7656, 0.2124, 0.7788, 0.2212, 0.9144, 0.08561, 0.839, 0.03521, 0.75, 0.2093, 0.7656, 0.2124, 0.839, 0.03521, 0.75, 0.01752, 0.7344, 0.2124, 0.75, 0.2093, 0.75, 0.01752, 0.661, 0.03521, 0.7212, 0.2212, 0.7344, 0.2124, 0.661, 0.03521, 0.5856, 0.08561, 0.7124, 0.2344, 0.7212, 0.2212, 0.5856, 0.08561, 0.5352, 0.161, 0.7093, 0.25, 0.7124, 0.2344, 0.5352, 0.161, 0.5175, 0.25, 0.7124, 0.2656, 0.7093, 0.25, 0.5175, 0.25, 0.5352, 0.339, 0.7212, 0.2788, 0.7124, 0.2656, 0.5352, 0.339, 0.5856, 0.4144, 0.7344, 0.2876, 0.7212, 0.2788, 0.5856, 0.4144, 0.661, 0.4648, 0.75, 0.2907, 0.7344, 0.2876, 0.661, 0.4648, 0.75, 0.4825, 0.7227, 0.25, 0.7248, 0.2604, 0.7248, 0.2604, 0.7227, 0.25, 0.75, 0.2832, 0.7627, 0.2806, 0.7627, 0.2806, 0.75, 0.2832, 0.7373, 0.2806, 0.75, 0.2832, 0.75, 0.2832, 0.7373, 0.2806, 0.75, 0.2168, 0.7373, 0.2194, 0.7373, 0.2194, 0.75, 0.2168, 0.7627, 0.2806, 0.7734, 0.2734, 0.7734, 0.2734, 0.7627, 0.2806, 0.7373, 0.2194, 0.7266, 0.2266, 0.7266, 0.2266, 0.7373, 0.2194, 0.7734, 0.2734, 0.7806, 0.2627, 0.7806, 0.2627, 0.7734, 0.2734, 0.7266, 0.2266, 0.7194, 0.2373, 0.7194, 0.2373, 0.7266, 0.2266, 0.7806, 0.2627, 0.7832, 0.25, 0.7832, 0.25, 0.7806, 0.2627, 0.7194, 0.2373, 0.7168, 0.25, 0.7168, 0.25, 0.7194, 0.2373, 0.7832, 0.25, 0.7806, 0.2373, 0.7806, 0.2373, 0.7832, 0.25, 0.7168, 0.25, 0.7194, 0.2627, 0.7194, 0.2627, 0.7168, 0.25, 0.7806, 0.2373, 0.7734, 0.2266, 0.7734, 0.2266, 0.7806, 0.2373, 0.7194, 0.2627, 0.7266, 0.2734, 0.7266, 0.2734, 0.7194, 0.2627, 0.7734, 0.2266, 0.7627, 0.2194, 0.7627, 0.2194, 0.7734, 0.2266, 0.7266, 0.2734, 0.7373, 0.2806, 0.7373, 0.2806, 0.7266, 0.2734, 0.7604, 0.2752, 0.75, 0.2773, 0.75, 0.2832, 0.7627, 0.2806, 0.7693, 0.2693, 0.7604, 0.2752, 0.7627, 0.2806, 0.7734, 0.2734, 0.7752, 0.2604, 0.7693, 0.2693, 0.7734, 0.2734, 0.7806, 0.2627, 0.7773, 0.25, 0.7752, 0.2604, 0.7806, 0.2627, 0.7832, 0.25, 0.7752, 0.2396, 0.7773, 0.25, 0.7832, 0.25, 0.7806, 0.2373, 0.7693, 0.2307, 0.7752, 0.2396, 0.7806, 0.2373, 0.7734, 0.2266, 0.7604, 0.2248, 0.7693, 0.2307, 0.7734, 0.2266, 0.7627, 0.2194, 0.75, 0.2227, 0.7604, 0.2248, 0.7627, 0.2194, 0.75, 0.2168, 0.7396, 0.2248, 0.75, 0.2227, 0.75, 0.2168, 0.7373, 0.2194, 0.7307, 0.2307, 0.7396, 0.2248, 0.7373, 0.2194, 0.7266, 0.2266, 0.7248, 0.2396, 0.7307, 0.2307, 0.7266, 0.2266, 0.7194, 0.2373, 0.7227, 0.25, 0.7248, 0.2396, 0.7194, 0.2373, 0.7168, 0.25, 0.7248, 0.2604, 0.7227, 0.25, 0.7168, 0.25, 0.7194, 0.2627, 0.7307, 0.2693, 0.7248, 0.2604, 0.7194, 0.2627, 0.7266, 0.2734, 0.7396, 0.2752, 0.7307, 0.2693, 0.7266, 0.2734, 0.7373, 0.2806, 0.75, 0.2773, 0.7396, 0.2752, 0.7373, 0.2806, 0.75, 0.2832, 0.7307, 0.2307, 0.7248, 0.2396, 0.7248, 0.2396, 0.7307, 0.2307, 0.7752, 0.2396, 0.7693, 0.2307, 0.7693, 0.2307, 0.7752, 0.2396, 0.7248, 0.2604, 0.7307, 0.2693, 0.7307, 0.2693, 0.7248, 0.2604, 0.7693, 0.2307, 0.7604, 0.2248, 0.7604, 0.2248, 0.7693, 0.2307, 0.7307, 0.2693, 0.7396, 0.2752, 0.7396, 0.2752, 0.7307, 0.2693, 0.7604, 0.2248, 0.75, 0.2227, 0.75, 0.2227, 0.7604, 0.2248, 0.75, 0.2773, 0.7604, 0.2752, 0.7604, 0.2752, 0.75, 0.2773, 0.7396, 0.2752, 0.75, 0.2773, 0.75, 0.2773, 0.7396, 0.2752, 0.75, 0.2227, 0.7396, 0.2248, 0.7396, 0.2248, 0.75, 0.2227, 0.7604, 0.2752, 0.7693, 0.2693, 0.7693, 0.2693, 0.7604, 0.2752, 0.7396, 0.2248, 0.7307, 0.2307, 0.7307, 0.2307, 0.7396, 0.2248, 0.7693, 0.2693, 0.7752, 0.2604, 0.7752, 0.2604, 0.7693, 0.2693, 0.7307, 0.2307, 0.7248, 0.2396, 0.7248, 0.2396, 0.7307, 0.2307, 0.7752, 0.2604, 0.7773, 0.25, 0.7773, 0.25, 0.7752, 0.2604, 0.7248, 0.2396, 0.7227, 0.25, 0.7227, 0.25, 0.7248, 0.2396, 0.7773, 0.25, 0.7752, 0.2396, 0.7752, 0.2396, 0.7773, 0.25, 0.7194, 0.2627, 0.7168, 0.25, 0.7168, 0.25, 0.7194, 0.2627, 0.7396, 0.2248, 0.7307, 0.2307, 0.7307, 0.2307, 0.7396, 0.2248, 0.7168, 0.25, 0.7194, 0.2373, 0.7194, 0.2373, 0.7168, 0.25, 0.75, 0.2227, 0.7396, 0.2248, 0.7396, 0.2248, 0.75, 0.2227, 0.7194, 0.2373, 0.7266, 0.2266, 0.7266, 0.2266, 0.7194, 0.2373, 0.7604, 0.2248, 0.75, 0.2227, 0.75, 0.2227, 0.7604, 0.2248, 0.7266, 0.2266, 0.7373, 0.2194, 0.7373, 0.2194, 0.7266, 0.2266, 0.7693, 0.2307, 0.7604, 0.2248, 0.7604, 0.2248, 0.7693, 0.2307, 0.7373, 0.2194, 0.75, 0.2168, 0.75, 0.2168, 0.7373, 0.2194, 0.7752, 0.2396, 0.7693, 0.2307, 0.7693, 0.2307, 0.7752, 0.2396, 0.75, 0.2168, 0.7627, 0.2194, 0.7627, 0.2194, 0.75, 0.2168, 0.7773, 0.25, 0.7752, 0.2396, 0.7752, 0.2396, 0.7773, 0.25, 0.7627, 0.2194, 0.7734, 0.2266, 0.7734, 0.2266, 0.7627, 0.2194, 0.7752, 0.2604, 0.7773, 0.25, 0.7773, 0.25, 0.7752, 0.2604, 0.7734, 0.2266, 0.7806, 0.2373, 0.7806, 0.2373, 0.7734, 0.2266, 0.7806, 0.2373, 0.7832, 0.25, 0.7773, 0.25, 0.7752, 0.2396, 0.7832, 0.25, 0.7806, 0.2627, 0.7752, 0.2604, 0.7773, 0.25, 0.7806, 0.2627, 0.7734, 0.2734, 0.7693, 0.2693, 0.7752, 0.2604, 0.7734, 0.2734, 0.7627, 0.2806, 0.7604, 0.2752, 0.7693, 0.2693, 0.7627, 0.2806, 0.75, 0.2832, 0.75, 0.2773, 0.7604, 0.2752, 0.75, 0.2832, 0.7373, 0.2806, 0.7396, 0.2752, 0.75, 0.2773, 0.7373, 0.2806, 0.7266, 0.2734, 0.7307, 0.2693, 0.7396, 0.2752, 0.7266, 0.2734, 0.7194, 0.2627, 0.7248, 0.2604, 0.7307, 0.2693, 0.7194, 0.2627, 0.7168, 0.25, 0.7227, 0.25, 0.7248, 0.2604, 0.7168, 0.25, 0.7194, 0.2373, 0.7248, 0.2396, 0.7227, 0.25, 0.7194, 0.2373, 0.7266, 0.2266, 0.7307, 0.2307, 0.7248, 0.2396, 0.7266, 0.2266, 0.7373, 0.2194, 0.7396, 0.2248, 0.7307, 0.2307, 0.7373, 0.2194, 0.75, 0.2168, 0.75, 0.2227, 0.7396, 0.2248, 0.75, 0.2168, 0.7627, 0.2194, 0.7604, 0.2248, 0.75, 0.2227, 0.7627, 0.2194, 0.7734, 0.2266, 0.7693, 0.2307, 0.7604, 0.2248, 0.7734, 0.2266, 0.7806, 0.2373, 0.7752, 0.2396, 0.7693, 0.2307, 0.7266, 0.2734, 0.7194, 0.2627, 0.7194, 0.2627, 0.7266, 0.2734, 0.7248, 0.2396, 0.7227, 0.25, 0.7227, 0.25, 0.7248, 0.2396, 0.7627, 0.2806, 0.75, 0.2832, 0.75, 0.2832, 0.7627, 0.2806, 0.7373, 0.2806, 0.7266, 0.2734, 0.7266, 0.2734, 0.7373, 0.2806, 0.7227, 0.25, 0.7248, 0.2604, 0.7248, 0.2604, 0.7227, 0.25, 0.7734, 0.2734, 0.7627, 0.2806, 0.7627, 0.2806, 0.7734, 0.2734, 0.75, 0.2832, 0.7373, 0.2806, 0.7373, 0.2806, 0.75, 0.2832, 0.7248, 0.2604, 0.7307, 0.2693, 0.7307, 0.2693, 0.7248, 0.2604, 0.7806, 0.2627, 0.7734, 0.2734, 0.7734, 0.2734, 0.7806, 0.2627, 0.75, 0.2773, 0.7604, 0.2752, 0.7604, 0.2752, 0.75, 0.2773, 0.7307, 0.2693, 0.7396, 0.2752, 0.7396, 0.2752, 0.7307, 0.2693, 0.7832, 0.25, 0.7806, 0.2627, 0.7806, 0.2627, 0.7832, 0.25, 0.7604, 0.2752, 0.7693, 0.2693, 0.7693, 0.2693, 0.7604, 0.2752, 0.7396, 0.2752, 0.75, 0.2773, 0.75, 0.2773, 0.7396, 0.2752, 0.7806, 0.2373, 0.7832, 0.25, 0.7832, 0.25, 0.7806, 0.2373, 0.7693, 0.2693, 0.7752, 0.2604, 0.7752, 0.2604, 0.7693, 0.2693, 0.839, 0.4648, 0.75, 0.4825, 0.75, 0.49, 0.8418, 0.4717, 0.9144, 0.4144, 0.839, 0.4648, 0.8418, 0.4717, 0.9197, 0.4197, 0.9648, 0.339, 0.9144, 0.4144, 0.9197, 0.4197, 0.9717, 0.3418, 0.9825, 0.25, 0.9648, 0.339, 0.9717, 0.3418, 0.99, 0.25, 0.9648, 0.161, 0.9825, 0.25, 0.99, 0.25, 0.9717, 0.1582, 0.9144, 0.08561, 0.9648, 0.161, 0.9717, 0.1582, 0.9197, 0.08029, 0.839, 0.03521, 0.9144, 0.08561, 0.9197, 0.08029, 0.8418, 0.02827, 0.75, 0.01752, 0.839, 0.03521, 0.8418, 0.02827, 0.75, 0.01, 0.661, 0.03521, 0.75, 0.01752, 0.75, 0.01, 0.6582, 0.02827, 0.5856, 0.08561, 0.661, 0.03521, 0.6582, 0.02827, 0.5803, 0.08029, 0.5352, 0.161, 0.5856, 0.08561, 0.5803, 0.08029, 0.5283, 0.1582, 0.5175, 0.25, 0.5352, 0.161, 0.5283, 0.1582, 0.51, 0.25, 0.5352, 0.339, 0.5175, 0.25, 0.51, 0.25, 0.5283, 0.3418, 0.5856, 0.4144, 0.5352, 0.339, 0.5283, 0.3418, 0.5803, 0.4197, 0.661, 0.4648, 0.5856, 0.4144, 0.5803, 0.4197, 0.6582, 0.4717, 0.75, 0.4825, 0.661, 0.4648, 0.6582, 0.4717, 0.75, 0.49, 0.7194, 0.2373, 0.7266, 0.2266, 0.7266, 0.2266, 0.7194, 0.2373, 0.75, 0.2907, 0.7656, 0.2876, 0.7656, 0.2876, 0.75, 0.2907, 0.7124, 0.2656, 0.7212, 0.2788, 0.7212, 0.2788, 0.7124, 0.2656, 0.7266, 0.2266, 0.7373, 0.2194, 0.7373, 0.2194, 0.7266, 0.2266, 0.7093, 0.25, 0.7124, 0.2656, 0.7124, 0.2656, 0.7093, 0.25, 0.7373, 0.2194, 0.75, 0.2168, 0.75, 0.2168, 0.7373, 0.2194, 0.7124, 0.2344, 0.7093, 0.25, 0.7093, 0.25, 0.7124, 0.2344, 0.75, 0.2168, 0.7627, 0.2194, 0.7627, 0.2194, 0.75, 0.2168, 0.7212, 0.2212, 0.7124, 0.2344, 0.7124, 0.2344, 0.7212, 0.2212, 0.7627, 0.2194, 0.7734, 0.2266, 0.7734, 0.2266, 0.7627, 0.2194, 0.7344, 0.2124, 0.7212, 0.2212, 0.7212, 0.2212, 0.7344, 0.2124, 0.7734, 0.2266, 0.7806, 0.2373, 0.7806, 0.2373, 0.7734, 0.2266, 0.75, 0.2093, 0.7344, 0.2124, 0.7344, 0.2124, 0.75, 0.2093, 0.7806, 0.2373, 0.7832, 0.25, 0.7832, 0.25, 0.7806, 0.2373, 0.7656, 0.2124, 0.75, 0.2093, 0.75, 0.2093, 0.7656, 0.2124, 0.7832, 0.25, 0.7806, 0.2627, 0.7806, 0.2627, 0.7832, 0.25, 0.75, 0.2907, 0.7656, 0.2876, 0.7627, 0.2806, 0.75, 0.2832, 0.7656, 0.2876, 0.7788, 0.2788, 0.7734, 0.2734, 0.7627, 0.2806, 0.7788, 0.2788, 0.7876, 0.2656, 0.7806, 0.2627, 0.7734, 0.2734, 0.7876, 0.2656, 0.7907, 0.25, 0.7832, 0.25, 0.7806, 0.2627, 0.7907, 0.25, 0.7876, 0.2344, 0.7806, 0.2373, 0.7832, 0.25, 0.7876, 0.2344, 0.7788, 0.2212, 0.7734, 0.2266, 0.7806, 0.2373, 0.7788, 0.2212, 0.7656, 0.2124, 0.7627, 0.2194, 0.7734, 0.2266, 0.7656, 0.2124, 0.75, 0.2093, 0.75, 0.2168, 0.7627, 0.2194, 0.75, 0.2093, 0.7344, 0.2124, 0.7373, 0.2194, 0.75, 0.2168, 0.7344, 0.2124, 0.7212, 0.2212, 0.7266, 0.2266, 0.7373, 0.2194, 0.7212, 0.2212, 0.7124, 0.2344, 0.7194, 0.2373, 0.7266, 0.2266, 0.7124, 0.2344, 0.7093, 0.25, 0.7168, 0.25, 0.7194, 0.2373, 0.7093, 0.25, 0.7124, 0.2656, 0.7194, 0.2627, 0.7168, 0.25, 0.7124, 0.2656, 0.7212, 0.2788, 0.7266, 0.2734, 0.7194, 0.2627, 0.7212, 0.2788, 0.7344, 0.2876, 0.7373, 0.2806, 0.7266, 0.2734, 0.7344, 0.2876, 0.75, 0.2907, 0.75, 0.2832, 0.7373, 0.2806, 0.7212, 0.2788, 0.7344, 0.2876, 0.7344, 0.2876, 0.7212, 0.2788, 0.7656, 0.2876, 0.7788, 0.2788, 0.7788, 0.2788, 0.7656, 0.2876, 0.7168, 0.25, 0.7194, 0.2373, 0.7194, 0.2373, 0.7168, 0.25, 0.7344, 0.2876, 0.75, 0.2907, 0.75, 0.2907, 0.7344, 0.2876, 0.7788, 0.2788, 0.7876, 0.2656, 0.7876, 0.2656, 0.7788, 0.2788, 0.7194, 0.2627, 0.7168, 0.25, 0.7168, 0.25, 0.7194, 0.2627, 0.7876, 0.2656, 0.7907, 0.25, 0.7907, 0.25, 0.7876, 0.2656, 0.7266, 0.2734, 0.7194, 0.2627, 0.7194, 0.2627, 0.7266, 0.2734, 0.7627, 0.2806, 0.75, 0.2832, 0.75, 0.2832, 0.7627, 0.2806, 0.7907, 0.25, 0.7876, 0.2344, 0.7876, 0.2344, 0.7907, 0.25, 0.7373, 0.2806, 0.7266, 0.2734, 0.7266, 0.2734, 0.7373, 0.2806, 0.7734, 0.2734, 0.7627, 0.2806, 0.7627, 0.2806, 0.7734, 0.2734, 0.7876, 0.2344, 0.7788, 0.2212, 0.7788, 0.2212, 0.7876, 0.2344, 0.75, 0.2832, 0.7373, 0.2806, 0.7373, 0.2806, 0.75, 0.2832, 0.7806, 0.2627, 0.7734, 0.2734, 0.7734, 0.2734, 0.7806, 0.2627, 0.7788, 0.2212, 0.7656, 0.2124, 0.7656, 0.2124, 0.7788, 0.2212])
me_cylinder_001.materials.append(mat_plastic)
me_cylinder_001.materials.append(mat_straw)
me_cylinder_001.update()

# ---- objects
ob_cup = bpy.data.objects.new('Cup', me_cylinder)
ob_lid = bpy.data.objects.new('Lid', me_cylinder_001)

# ---- transforms, parenting, visibility, modifiers, constraints
ob_cup.location = (0.0, 0.0, 0.0)
ob_lid.location = (0.0, 0.0, 0.0)

# ---- collection membership
col_collection.objects.link(ob_cup)
col_collection.objects.link(ob_lid)

# ---- scene / render settings (as saved in the file)
scene.frame_start = 1; scene.frame_end = 250; scene.frame_set(19)
scene.render.engine = 'BLENDER_EEVEE_NEXT'
scene.cycles.sampling_pattern = 'TABULATED_SOBOL'
scene.view_settings.view_transform = 'Filmic'
bpy.context.view_layer.update()

# ---- added for rendering (the .blend has no active camera and no usable light): camera, sun
cam_auto = bpy.data.cameras.new('AutoCamera')
cam_auto.lens = 50.0
cam_auto.sensor_width = 36.0
cam_auto.clip_end = 1000.0
ob_auto_camera = bpy.data.objects.new('AutoCamera', cam_auto)
scene.collection.objects.link(ob_auto_camera)
ob_auto_camera.location = (0.195417, -0.2345, 0.243945)
ob_auto_camera.rotation_euler = (1.09748, -7.21219e-08, 0.694738)
scene.camera = ob_auto_camera
light_auto_sun = bpy.data.lights.new('AutoSun', 'SUN')
light_auto_sun.energy = 3.0
light_auto_sun.angle = 0.0523599
ob_auto_sun = bpy.data.objects.new('AutoSun', light_auto_sun)
scene.collection.objects.link(ob_auto_sun)
ob_auto_sun.rotation_euler = (0.872665, 0.174533, 0.523599)
bpy.context.view_layer.update()
